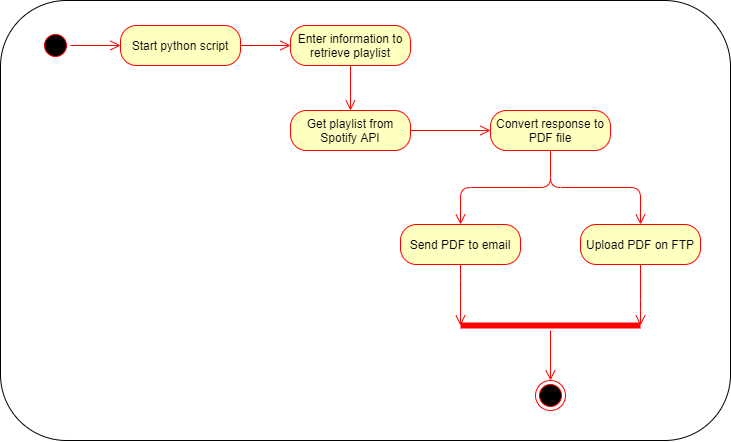

The diagram above was exported from draw.io. Its source (the exported page's mxGraphModel, read from the mxfile embedded in the PNG):
<mxGraphModel dx="1195" dy="1075" grid="1" gridSize="10" guides="1" tooltips="1" connect="1" arrows="1" fold="1" page="1" pageScale="1" pageWidth="850" pageHeight="1100" math="0" shadow="0">
  <root>
    <mxCell id="0" />
    <mxCell id="1" parent="0" />
    <mxCell id="20" value="" style="rounded=1;whiteSpace=wrap;html=1;" vertex="1" parent="1">
      <mxGeometry x="220" y="80" width="730" height="440" as="geometry" />
    </mxCell>
    <mxCell id="5" value="" style="ellipse;html=1;shape=startState;fillColor=#000000;strokeColor=#ff0000;" parent="1" vertex="1">
      <mxGeometry x="260" y="110" width="30" height="30" as="geometry" />
    </mxCell>
    <mxCell id="6" value="" style="edgeStyle=orthogonalEdgeStyle;html=1;verticalAlign=bottom;endArrow=open;endSize=8;strokeColor=#ff0000;entryX=0;entryY=0.5;entryDx=0;entryDy=0;" parent="1" source="5" target="7" edge="1">
      <mxGeometry relative="1" as="geometry">
        <mxPoint x="275" y="200" as="targetPoint" />
      </mxGeometry>
    </mxCell>
    <mxCell id="7" value="Start python script" style="rounded=1;whiteSpace=wrap;html=1;arcSize=40;fontColor=#000000;fillColor=#ffffc0;strokeColor=#ff0000;" parent="1" vertex="1">
      <mxGeometry x="340" y="105" width="120" height="40" as="geometry" />
    </mxCell>
    <mxCell id="8" value="" style="edgeStyle=orthogonalEdgeStyle;html=1;verticalAlign=bottom;endArrow=open;endSize=8;strokeColor=#ff0000;" parent="1" source="7" target="9" edge="1">
      <mxGeometry relative="1" as="geometry">
        <mxPoint x="120" y="340" as="targetPoint" />
      </mxGeometry>
    </mxCell>
    <mxCell id="9" value="Enter information to retrieve playlist" style="rounded=1;whiteSpace=wrap;html=1;arcSize=40;fontColor=#000000;fillColor=#ffffc0;strokeColor=#ff0000;" parent="1" vertex="1">
      <mxGeometry x="510" y="105" width="120" height="40" as="geometry" />
    </mxCell>
    <mxCell id="10" value="" style="edgeStyle=orthogonalEdgeStyle;html=1;verticalAlign=bottom;endArrow=open;endSize=8;strokeColor=#ff0000;" parent="1" source="9" target="11" edge="1">
      <mxGeometry relative="1" as="geometry">
        <mxPoint x="275" y="380" as="targetPoint" />
      </mxGeometry>
    </mxCell>
    <mxCell id="11" value="Get playlist from Spotify API" style="rounded=1;whiteSpace=wrap;html=1;arcSize=40;fontColor=#000000;fillColor=#ffffc0;strokeColor=#ff0000;" parent="1" vertex="1">
      <mxGeometry x="510" y="190" width="120" height="40" as="geometry" />
    </mxCell>
    <mxCell id="12" value="" style="edgeStyle=orthogonalEdgeStyle;html=1;verticalAlign=bottom;endArrow=open;endSize=8;strokeColor=#ff0000;" parent="1" source="11" target="13" edge="1">
      <mxGeometry relative="1" as="geometry">
        <mxPoint x="275" y="480" as="targetPoint" />
      </mxGeometry>
    </mxCell>
    <mxCell id="13" value="Convert response to PDF file" style="rounded=1;whiteSpace=wrap;html=1;arcSize=40;fontColor=#000000;fillColor=#ffffc0;strokeColor=#ff0000;" parent="1" vertex="1">
      <mxGeometry x="710" y="190" width="120" height="40" as="geometry" />
    </mxCell>
    <mxCell id="14" value="" style="edgeStyle=orthogonalEdgeStyle;html=1;verticalAlign=bottom;endArrow=open;endSize=8;strokeColor=#ff0000;" parent="1" source="13" target="16" edge="1">
      <mxGeometry relative="1" as="geometry">
        <mxPoint x="275" y="580" as="targetPoint" />
      </mxGeometry>
    </mxCell>
    <mxCell id="16" value="Send PDF to email" style="rounded=1;whiteSpace=wrap;html=1;arcSize=40;fontColor=#000000;fillColor=#ffffc0;strokeColor=#ff0000;" parent="1" vertex="1">
      <mxGeometry x="620" y="304" width="120" height="40" as="geometry" />
    </mxCell>
    <mxCell id="17" value="" style="edgeStyle=orthogonalEdgeStyle;html=1;verticalAlign=bottom;endArrow=open;endSize=8;strokeColor=#ff0000;" parent="1" source="13" target="18" edge="1">
      <mxGeometry relative="1" as="geometry">
        <mxPoint x="770" y="390" as="targetPoint" />
      </mxGeometry>
    </mxCell>
    <mxCell id="18" value="Upload PDF on FTP" style="rounded=1;whiteSpace=wrap;html=1;arcSize=40;fontColor=#000000;fillColor=#ffffc0;strokeColor=#ff0000;" parent="1" vertex="1">
      <mxGeometry x="800" y="304" width="120" height="40" as="geometry" />
    </mxCell>
    <mxCell id="21" value="" style="shape=line;html=1;strokeWidth=6;strokeColor=#ff0000;" vertex="1" parent="1">
      <mxGeometry x="680" y="400" width="180" height="10" as="geometry" />
    </mxCell>
    <mxCell id="22" value="" style="edgeStyle=orthogonalEdgeStyle;html=1;verticalAlign=bottom;endArrow=open;endSize=8;strokeColor=#ff0000;" edge="1" source="21" parent="1" target="23">
      <mxGeometry relative="1" as="geometry">
        <mxPoint x="770" y="470" as="targetPoint" />
      </mxGeometry>
    </mxCell>
    <mxCell id="23" value="" style="ellipse;html=1;shape=endState;fillColor=#000000;strokeColor=#ff0000;" vertex="1" parent="1">
      <mxGeometry x="755" y="460" width="30" height="30" as="geometry" />
    </mxCell>
    <mxCell id="25" value="" style="edgeStyle=orthogonalEdgeStyle;html=1;verticalAlign=bottom;endArrow=open;endSize=8;strokeColor=#ff0000;entryX=1;entryY=0.5;entryDx=0;entryDy=0;entryPerimeter=0;" edge="1" parent="1" source="18" target="21">
      <mxGeometry relative="1" as="geometry">
        <mxPoint x="870" y="314" as="targetPoint" />
        <mxPoint x="780" y="240" as="sourcePoint" />
        <Array as="points">
          <mxPoint x="860" y="390" />
          <mxPoint x="860" y="390" />
        </Array>
      </mxGeometry>
    </mxCell>
    <mxCell id="26" value="" style="edgeStyle=orthogonalEdgeStyle;html=1;verticalAlign=bottom;endArrow=open;endSize=8;strokeColor=#ff0000;entryX=0;entryY=0.5;entryDx=0;entryDy=0;entryPerimeter=0;" edge="1" parent="1" source="16" target="21">
      <mxGeometry relative="1" as="geometry">
        <mxPoint x="880" y="324" as="targetPoint" />
        <mxPoint x="790" y="250" as="sourcePoint" />
        <Array as="points">
          <mxPoint x="680" y="360" />
          <mxPoint x="680" y="360" />
        </Array>
      </mxGeometry>
    </mxCell>
  </root>
</mxGraphModel>